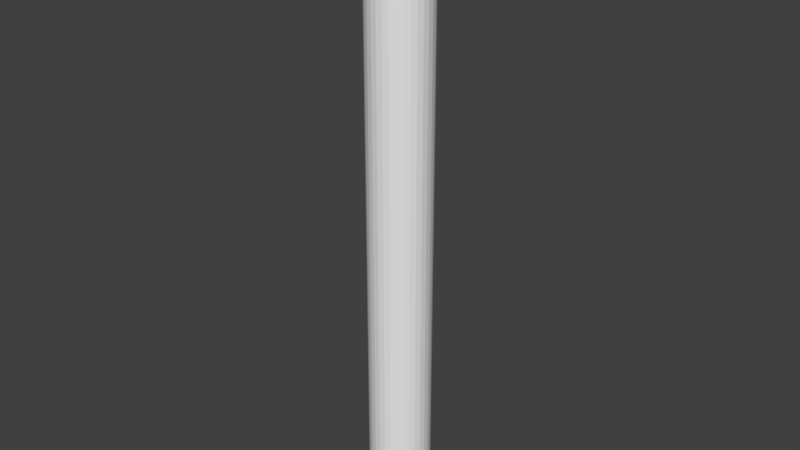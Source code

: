 # Source: smallcylinder.blend  (saved by Blender 2.79.0; exported with 4.5.12 LTS)
import bpy
from mathutils import Matrix  # noqa: F401  (used for matrix-valued properties, if any)

bpy.ops.wm.read_factory_settings(use_empty=True)
scene = bpy.context.scene
scene.name = 'Scene'

# ---- collections
col_collection_1 = bpy.data.collections.new('Collection 1'); scene.collection.children.link(col_collection_1)

# ---- world
world_world = bpy.data.worlds.new('World'); scene.world = world_world
world_world.color = (0.05088, 0.05088, 0.05088)
world_world.use_sun_shadow = False
world_world.sun_shadow_jitter_overblur = 0.0
world_world.cycles.sampling_method = 'MANUAL'

# ---- meshes
me_cylinder = bpy.data.meshes.new('Cylinder')
me_cylinder.from_pydata([(0.0, 0.1, 0.0), (0.0, 0.1, 2.0), (0.01951, 0.09808, 0.0), (0.01951, 0.09808, 2.0), (0.03827, 0.09239, 0.0), (0.03827, 0.09239, 2.0), (0.05556, 0.08315, 0.0), (0.05556, 0.08315, 2.0), (0.07071, 0.07071, 0.0), (0.07071, 0.07071, 2.0), (0.08315, 0.05556, 0.0), (0.08315, 0.05556, 2.0), (0.09239, 0.03827, 0.0), (0.09239, 0.03827, 2.0), (0.09808, 0.01951, 0.0), (0.09808, 0.01951, 2.0), (0.1, 7.55e-09, 0.0), (0.1, 7.55e-09, 2.0), (0.09808, -0.01951, 0.0), (0.09808, -0.01951, 2.0), (0.09239, -0.03827, 0.0), (0.09239, -0.03827, 2.0), (0.08315, -0.05556, 0.0), (0.08315, -0.05556, 2.0), (0.07071, -0.07071, 0.0), (0.07071, -0.07071, 2.0), (0.05556, -0.08315, 0.0), (0.05556, -0.08315, 2.0), (0.03827, -0.09239, 0.0), (0.03827, -0.09239, 2.0), (0.01951, -0.09808, 0.0), (0.01951, -0.09808, 2.0), (-3.258e-08, -0.1, 0.0), (-3.258e-08, -0.1, 2.0), (-0.01951, -0.09808, 0.0), (-0.01951, -0.09808, 2.0), (-0.03827, -0.09239, 0.0), (-0.03827, -0.09239, 2.0), (-0.05556, -0.08315, 0.0), (-0.05556, -0.08315, 2.0), (-0.07071, -0.07071, 0.0), (-0.07071, -0.07071, 2.0), (-0.08315, -0.05556, 0.0), (-0.08315, -0.05556, 2.0), (-0.09239, -0.03827, 0.0), (-0.09239, -0.03827, 2.0), (-0.09808, -0.01951, 0.0), (-0.09808, -0.01951, 2.0), (-0.1, 9.656e-08, 0.0), (-0.1, 9.656e-08, 2.0), (-0.09808, 0.01951, 0.0), (-0.09808, 0.01951, 2.0), (-0.09239, 0.03827, 0.0), (-0.09239, 0.03827, 2.0), (-0.08315, 0.05556, 0.0), (-0.08315, 0.05556, 2.0), (-0.07071, 0.07071, 0.0), (-0.07071, 0.07071, 2.0), (-0.05556, 0.08315, 0.0), (-0.05556, 0.08315, 2.0), (-0.03827, 0.09239, 0.0), (-0.03827, 0.09239, 2.0), (-0.01951, 0.09808, 0.0), (-0.01951, 0.09808, 2.0)], [], [(0, 1, 3, 2), (2, 3, 5, 4), (4, 5, 7, 6), (6, 7, 9, 8), (8, 9, 11, 10), (10, 11, 13, 12), (12, 13, 15, 14), (14, 15, 17, 16), (16, 17, 19, 18), (18, 19, 21, 20), (20, 21, 23, 22), (22, 23, 25, 24), (24, 25, 27, 26), (26, 27, 29, 28), (28, 29, 31, 30), (30, 31, 33, 32), (32, 33, 35, 34), (34, 35, 37, 36), (36, 37, 39, 38), (38, 39, 41, 40), (40, 41, 43, 42), (42, 43, 45, 44), (44, 45, 47, 46), (46, 47, 49, 48), (48, 49, 51, 50), (50, 51, 53, 52), (52, 53, 55, 54), (54, 55, 57, 56), (56, 57, 59, 58), (58, 59, 61, 60), (3, 1, 63, 61, 59, 57, 55, 53, 51, 49, 47, 45, 43, 41, 39, 37, 35, 33, 31, 29, 27, 25, 23, 21, 19, 17, 15, 13, 11, 9, 7, 5), (60, 61, 63, 62), (62, 63, 1, 0), (0, 2, 4, 6, 8, 10, 12, 14, 16, 18, 20, 22, 24, 26, 28, 30, 32, 34, 36, 38, 40, 42, 44, 46, 48, 50, 52, 54, 56, 58, 60, 62)])
me_cylinder.use_remesh_preserve_volume = False
me_cylinder.use_remesh_preserve_attributes = False
me_cylinder.use_mirror_vertex_groups = False
me_cylinder.update()

# ---- objects
ob_cylinder = bpy.data.objects.new('Cylinder', me_cylinder)

# ---- transforms, parenting, visibility, modifiers, constraints
ob_cylinder.location = (0.0, 0.0, 0.0)
ob_cylinder.lineart.crease_threshold = 0.0

# ---- collection membership
col_collection_1.objects.link(ob_cylinder)

# ---- scene / render settings (as saved in the file)
scene.frame_start = 1; scene.frame_end = 250; scene.frame_set(1)
scene.render.engine = 'BLENDER_EEVEE_NEXT'
scene.render.resolution_percentage = 50
scene.render.dither_intensity = 0.0
scene.cycles.use_denoising = False
scene.cycles.samples = 128
scene.cycles.sampling_pattern = 'TABULATED_SOBOL'
scene.cycles.use_adaptive_sampling = False
scene.cycles.use_light_tree = False
scene.cycles.blur_glossy = 0.0
scene.cycles.sample_clamp_indirect = 0.0
scene.view_settings.view_transform = 'Standard'
bpy.context.view_layer.update()

# ---- added for rendering (the .blend has no active camera and no usable light): camera, sun
cam_auto = bpy.data.cameras.new('AutoCamera')
cam_auto.lens = 50.0
cam_auto.sensor_width = 36.0
cam_auto.clip_end = 1000.0
ob_auto_camera = bpy.data.objects.new('AutoCamera', cam_auto)
scene.collection.objects.link(ob_auto_camera)
ob_auto_camera.location = (1.86886, -2.24263, 2.49509)
ob_auto_camera.rotation_euler = (1.09748, -7.21219e-08, 0.694738)
scene.camera = ob_auto_camera
light_auto_sun = bpy.data.lights.new('AutoSun', 'SUN')
light_auto_sun.energy = 3.0
light_auto_sun.angle = 0.0523599
ob_auto_sun = bpy.data.objects.new('AutoSun', light_auto_sun)
scene.collection.objects.link(ob_auto_sun)
ob_auto_sun.rotation_euler = (0.872665, 0.174533, 0.523599)
bpy.context.view_layer.update()
